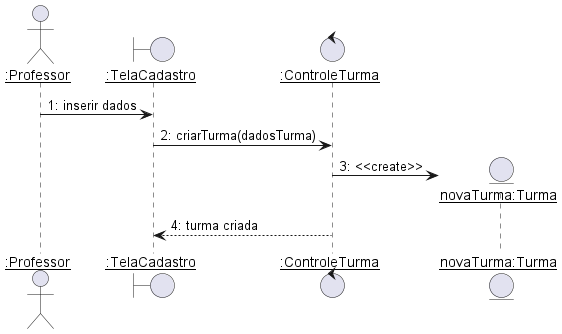

The diagram above was rendered by PlantUML. Its source (embedded in the PNG):
@startuml criar_Turma
skinparam sequenceParticipant underline

actor ":Professor"  as Professor
boundary ":TelaCadastro"    as TelaCadastro
control ":ControleTurma" as ControleTurma
entity "novaTurma:Turma" as novaTurma

Professor -> TelaCadastro : 1: inserir dados
TelaCadastro -> ControleTurma : 2: criarTurma(dadosTurma)
ControleTurma -> novaTurma **: 3: <<create>>

ControleTurma --> TelaCadastro : 4: turma criada
@enduml